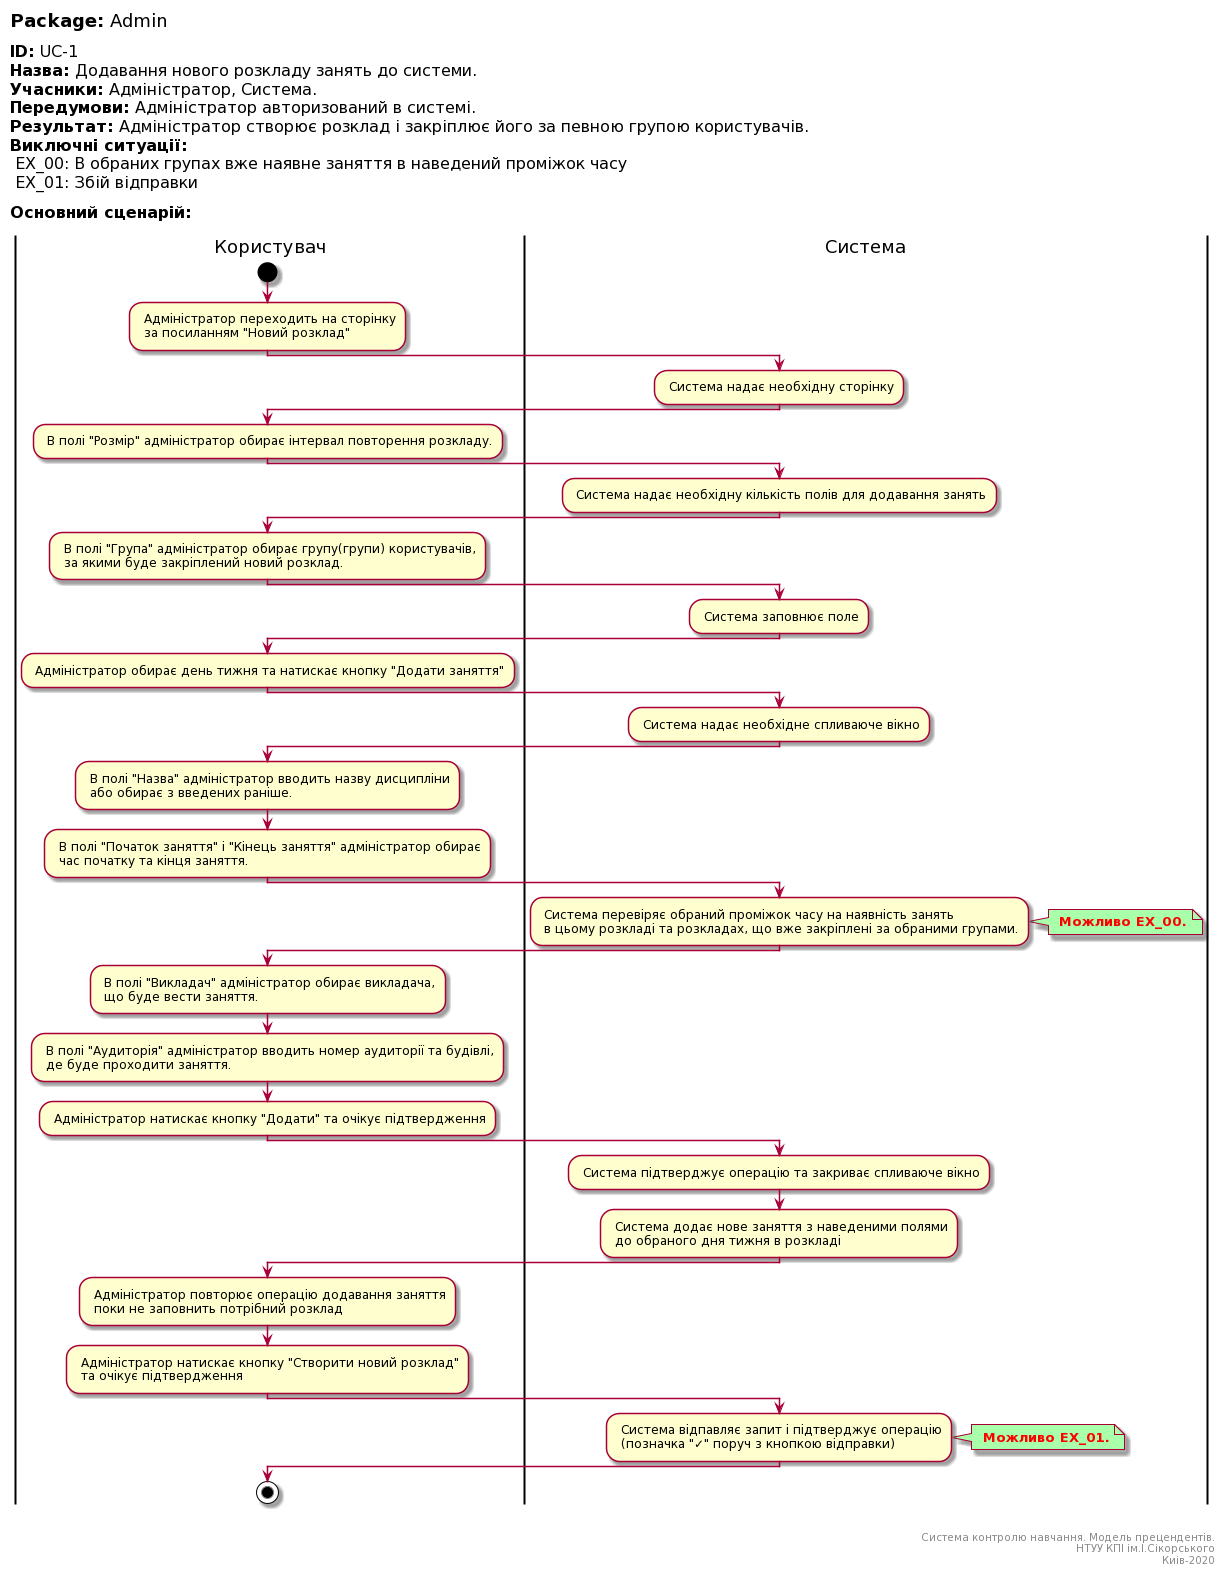

The diagram above was rendered by PlantUML. Its source (embedded in the PNG):
@startuml
left header
<font color=000 size=18><b>Package:</b> Admin

<font color=000 size=16><b>ID:</b> UC-1
<font color=000 size=16><b>Назва:</b> Додавання нового розкладу занять до системи.
<font color=000 size=16><b>Учасники:</b> Адміністратор, Система.
<font color=000 size=16><b>Передумови:</b> Адміністратор авторизований в системі.
<font color=000 size=16><b>Результат:</b> Адміністратор створює розклад і закріплює його за певною групою користувачів.
<font color=000 size=16><b>Виключні ситуації:</b>
<font color=000 size=16> EX_00: В обраних групах вже наявне заняття в наведений проміжок часу
<font color=000 size=16> EX_01: Збій відправки

<font color=000 size=16><b>Основний сценарій:</b>

end header

|Користувач|
start
: Адміністратор переходить на сторінку 
 за посиланням "Новий розклад";

|Система|
: Система надає необхідну сторінку;

|Користувач|
: В полі "Розмір" адміністратор обирає інтервал повторення розкладу.;

|Система|
: Система надає необхідну кількість полів для додавання занять;

|Користувач|
: В полі "Група" адміністратор обирає групу(групи) користувачів, 
 за якими буде закріплений новий розклад.;

|Система|
: Система заповнює поле;

|Користувач|
: Адміністратор обирає день тижня та натискає кнопку "Додати заняття";

|Система|
: Система надає необхідне спливаюче вікно;

|Користувач|
: В полі "Назва" адміністратор вводить назву дисципліни
 або обирає з введених раніше.;

: В полі "Початок заняття" і "Кінець заняття" адміністратор обирає
 час початку та кінця заняття.;

|Система|
: Система перевіряє обраний проміжок часу на наявність занять
 в цьому розкладі та розкладах, що вже закріплені за обраними групами.;

note right #aaffaa
<font color=red><b> Можливо EX_00.
end note

|Користувач|
: В полі "Викладач" адміністратор обирає викладача,
 що буде вести заняття.;

: В полі "Аудиторія" адміністратор вводить номер аудиторії та будівлі,
 де буде проходити заняття.;

: Адміністратор натискає кнопку "Додати" та очікує підтвердження;

|Система|
: Система підтверджує операцію та закриває спливаюче вікно;

: Система додає нове заняття з наведеними полями 
 до обраного дня тижня в розкладі;

|Користувач|
: Адміністратор повторює операцію додавання заняття
 поки не заповнить потрібний розклад;

: Адміністратор натискає кнопку "Створити новий розклад"
 та очікує підтвердження;

|Система|
: Система відпавляє запит і підтверджує операцію
 (позначка "✓" поруч з кнопкою відправки);

note right #aaffaa
<font color=red><b> Можливо EX_01.
end note

|Користувач|
stop;

right footer


Система контролю навчання. Модель прецендентів.
НТУУ КПІ ім.І.Сікорського
Киів-2020
end footer
@enduml